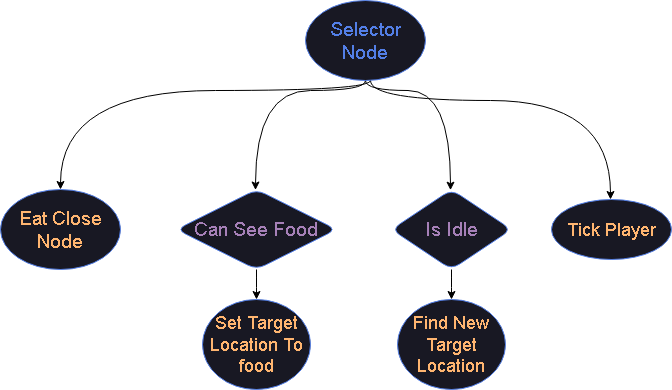

The diagram above was exported from draw.io. Its source (the exported page's mxGraphModel, read from the mxfile embedded in the PNG):
<mxGraphModel dx="1434" dy="796" grid="1" gridSize="10" guides="1" tooltips="1" connect="1" arrows="1" fold="1" page="1" pageScale="1" pageWidth="850" pageHeight="1100" math="0" shadow="0">
  <root>
    <mxCell id="0" />
    <mxCell id="1" parent="0" />
    <mxCell id="Gdmf41H9jAnJOpyBA4o8-3" value="" style="rounded=0;orthogonalLoop=1;jettySize=auto;html=1;fontSize=19;fontColor=#537FE7;edgeStyle=orthogonalEdgeStyle;curved=1;entryX=0.5;entryY=0;entryDx=0;entryDy=0;shadow=0;" parent="1" source="Gdmf41H9jAnJOpyBA4o8-1" target="Gdmf41H9jAnJOpyBA4o8-2" edge="1">
      <mxGeometry relative="1" as="geometry">
        <Array as="points">
          <mxPoint x="430" y="290" />
          <mxPoint x="120" y="290" />
        </Array>
      </mxGeometry>
    </mxCell>
    <mxCell id="Gdmf41H9jAnJOpyBA4o8-5" style="edgeStyle=orthogonalEdgeStyle;curved=1;rounded=0;orthogonalLoop=1;jettySize=auto;html=1;fontSize=19;fontColor=#FFB570;shadow=0;" parent="1" target="Gdmf41H9jAnJOpyBA4o8-4" edge="1">
      <mxGeometry relative="1" as="geometry">
        <mxPoint x="425" y="280" as="sourcePoint" />
        <Array as="points">
          <mxPoint x="425" y="290" />
          <mxPoint x="315" y="290" />
        </Array>
      </mxGeometry>
    </mxCell>
    <mxCell id="Gdmf41H9jAnJOpyBA4o8-9" style="edgeStyle=orthogonalEdgeStyle;curved=1;rounded=0;orthogonalLoop=1;jettySize=auto;html=1;fontSize=18;fontColor=#A680B8;exitX=0.5;exitY=1;exitDx=0;exitDy=0;shadow=0;" parent="1" source="Gdmf41H9jAnJOpyBA4o8-1" target="Gdmf41H9jAnJOpyBA4o8-8" edge="1">
      <mxGeometry relative="1" as="geometry">
        <Array as="points">
          <mxPoint x="425" y="290" />
          <mxPoint x="510" y="290" />
        </Array>
      </mxGeometry>
    </mxCell>
    <mxCell id="Gdmf41H9jAnJOpyBA4o8-14" value="" style="edgeStyle=orthogonalEdgeStyle;curved=1;rounded=0;orthogonalLoop=1;jettySize=auto;html=1;fontSize=18;fontColor=#A680B8;shadow=0;" parent="1" target="Gdmf41H9jAnJOpyBA4o8-13" edge="1">
      <mxGeometry relative="1" as="geometry">
        <mxPoint x="430" y="280" as="sourcePoint" />
        <Array as="points">
          <mxPoint x="430" y="300" />
          <mxPoint x="670" y="300" />
        </Array>
      </mxGeometry>
    </mxCell>
    <mxCell id="Gdmf41H9jAnJOpyBA4o8-1" value="&lt;font style=&quot;font-size: 19px;&quot;&gt;Selector Node&lt;/font&gt;" style="ellipse;whiteSpace=wrap;html=1;fillColor=#181823;strokeColor=#537FE7;fontColor=#537FE7;shadow=0;" parent="1" vertex="1">
      <mxGeometry x="365" y="200" width="120" height="80" as="geometry" />
    </mxCell>
    <mxCell id="Gdmf41H9jAnJOpyBA4o8-2" value="&lt;font style=&quot;font-size: 19px;&quot;&gt;Eat Close Node&lt;/font&gt;" style="ellipse;whiteSpace=wrap;html=1;fillColor=#181823;strokeColor=#537FE7;fontColor=#FFB570;shadow=0;" parent="1" vertex="1">
      <mxGeometry x="60" y="389" width="120" height="80" as="geometry" />
    </mxCell>
    <mxCell id="Gdmf41H9jAnJOpyBA4o8-7" value="" style="edgeStyle=orthogonalEdgeStyle;curved=1;rounded=0;orthogonalLoop=1;jettySize=auto;html=1;fontSize=19;fontColor=#FFB570;shadow=0;" parent="1" source="Gdmf41H9jAnJOpyBA4o8-4" target="Gdmf41H9jAnJOpyBA4o8-6" edge="1">
      <mxGeometry relative="1" as="geometry" />
    </mxCell>
    <mxCell id="Gdmf41H9jAnJOpyBA4o8-4" value="Can See Food" style="rhombus;whiteSpace=wrap;html=1;strokeColor=#537FE7;fontSize=19;fontColor=#A680B8;fillColor=#181823;shadow=0;rounded=1;" parent="1" vertex="1">
      <mxGeometry x="236" y="389" width="160" height="80" as="geometry" />
    </mxCell>
    <mxCell id="Gdmf41H9jAnJOpyBA4o8-6" value="Set Target Location To food" style="ellipse;whiteSpace=wrap;html=1;fontSize=18;fillColor=#181823;strokeColor=#537FE7;fontColor=#FFB570;shadow=0;" parent="1" vertex="1">
      <mxGeometry x="262" y="499" width="108" height="90" as="geometry" />
    </mxCell>
    <mxCell id="Gdmf41H9jAnJOpyBA4o8-11" value="" style="edgeStyle=orthogonalEdgeStyle;curved=1;rounded=0;orthogonalLoop=1;jettySize=auto;html=1;fontSize=18;fontColor=#A680B8;shadow=0;" parent="1" source="Gdmf41H9jAnJOpyBA4o8-8" target="Gdmf41H9jAnJOpyBA4o8-10" edge="1">
      <mxGeometry relative="1" as="geometry" />
    </mxCell>
    <mxCell id="Gdmf41H9jAnJOpyBA4o8-8" value="Is Idle" style="rhombus;whiteSpace=wrap;html=1;strokeColor=#537FE7;fontSize=19;fontColor=#A680B8;fillColor=#181823;shadow=0;rounded=1;" parent="1" vertex="1">
      <mxGeometry x="451" y="389" width="120" height="80" as="geometry" />
    </mxCell>
    <mxCell id="Gdmf41H9jAnJOpyBA4o8-10" value="Find New Target Location" style="ellipse;whiteSpace=wrap;html=1;fontSize=18;fillColor=#181823;strokeColor=#537FE7;fontColor=#FFB570;shadow=0;" parent="1" vertex="1">
      <mxGeometry x="457" y="499" width="108" height="90" as="geometry" />
    </mxCell>
    <mxCell id="Gdmf41H9jAnJOpyBA4o8-13" value="Tick Player" style="ellipse;whiteSpace=wrap;html=1;fillColor=#181823;strokeColor=#537FE7;fontColor=#FFB570;fontSize=18;shadow=0;" parent="1" vertex="1">
      <mxGeometry x="611" y="399" width="120" height="60" as="geometry" />
    </mxCell>
  </root>
</mxGraphModel>